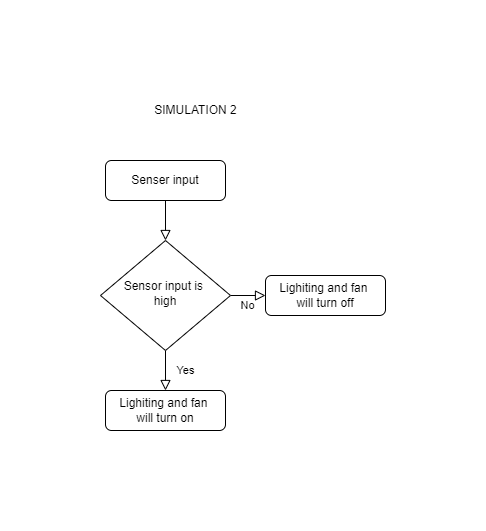

The diagram above was exported from draw.io. Its source (the exported page's mxGraphModel, read from the mxfile embedded in the PNG):
<mxGraphModel dx="782" dy="418" grid="1" gridSize="10" guides="1" tooltips="1" connect="1" arrows="1" fold="1" page="1" pageScale="1" pageWidth="827" pageHeight="1169" math="0" shadow="0">
  <root>
    <mxCell id="WIyWlLk6GJQsqaUBKTNV-0" />
    <mxCell id="WIyWlLk6GJQsqaUBKTNV-1" parent="WIyWlLk6GJQsqaUBKTNV-0" />
    <mxCell id="WIyWlLk6GJQsqaUBKTNV-2" value="" style="rounded=0;html=1;jettySize=auto;orthogonalLoop=1;fontSize=11;endArrow=block;endFill=0;endSize=8;strokeWidth=1;shadow=0;labelBackgroundColor=none;edgeStyle=orthogonalEdgeStyle;" parent="WIyWlLk6GJQsqaUBKTNV-1" source="WIyWlLk6GJQsqaUBKTNV-3" target="WIyWlLk6GJQsqaUBKTNV-6" edge="1">
      <mxGeometry relative="1" as="geometry" />
    </mxCell>
    <mxCell id="WIyWlLk6GJQsqaUBKTNV-3" value="Senser input" style="rounded=1;whiteSpace=wrap;html=1;fontSize=12;glass=0;strokeWidth=1;shadow=0;" parent="WIyWlLk6GJQsqaUBKTNV-1" vertex="1">
      <mxGeometry x="160" y="80" width="120" height="40" as="geometry" />
    </mxCell>
    <mxCell id="WIyWlLk6GJQsqaUBKTNV-4" value="Yes" style="rounded=0;html=1;jettySize=auto;orthogonalLoop=1;fontSize=11;endArrow=block;endFill=0;endSize=8;strokeWidth=1;shadow=0;labelBackgroundColor=none;edgeStyle=orthogonalEdgeStyle;entryX=0.5;entryY=0;entryDx=0;entryDy=0;" parent="WIyWlLk6GJQsqaUBKTNV-1" source="WIyWlLk6GJQsqaUBKTNV-6" target="WIyWlLk6GJQsqaUBKTNV-11" edge="1">
      <mxGeometry y="20" relative="1" as="geometry">
        <mxPoint as="offset" />
        <mxPoint x="220" y="290" as="targetPoint" />
      </mxGeometry>
    </mxCell>
    <mxCell id="WIyWlLk6GJQsqaUBKTNV-5" value="No" style="edgeStyle=orthogonalEdgeStyle;rounded=0;html=1;jettySize=auto;orthogonalLoop=1;fontSize=11;endArrow=block;endFill=0;endSize=8;strokeWidth=1;shadow=0;labelBackgroundColor=none;" parent="WIyWlLk6GJQsqaUBKTNV-1" source="WIyWlLk6GJQsqaUBKTNV-6" target="WIyWlLk6GJQsqaUBKTNV-7" edge="1">
      <mxGeometry y="10" relative="1" as="geometry">
        <mxPoint as="offset" />
      </mxGeometry>
    </mxCell>
    <mxCell id="WIyWlLk6GJQsqaUBKTNV-6" value="Sensor input is&amp;nbsp;&lt;br&gt;high" style="rhombus;whiteSpace=wrap;html=1;shadow=0;fontFamily=Helvetica;fontSize=12;align=center;strokeWidth=1;spacing=6;spacingTop=-4;" parent="WIyWlLk6GJQsqaUBKTNV-1" vertex="1">
      <mxGeometry x="155" y="160" width="130" height="110" as="geometry" />
    </mxCell>
    <mxCell id="WIyWlLk6GJQsqaUBKTNV-7" value="&lt;span&gt;Lighiting and fan&amp;nbsp;&lt;/span&gt;&lt;br&gt;&lt;span&gt;will turn off&lt;/span&gt;" style="rounded=1;whiteSpace=wrap;html=1;fontSize=12;glass=0;strokeWidth=1;shadow=0;" parent="WIyWlLk6GJQsqaUBKTNV-1" vertex="1">
      <mxGeometry x="320" y="195" width="120" height="40" as="geometry" />
    </mxCell>
    <mxCell id="WIyWlLk6GJQsqaUBKTNV-11" value="Lighiting and fan&amp;nbsp;&lt;br&gt;will turn on" style="rounded=1;whiteSpace=wrap;html=1;fontSize=12;glass=0;strokeWidth=1;shadow=0;" parent="WIyWlLk6GJQsqaUBKTNV-1" vertex="1">
      <mxGeometry x="160" y="310" width="120" height="40" as="geometry" />
    </mxCell>
    <mxCell id="-lp18YazB6ERzWDXWHkq-2" value="SIMULATION 2" style="text;html=1;align=center;verticalAlign=middle;resizable=0;points=[];autosize=1;strokeColor=none;fillColor=none;" vertex="1" parent="WIyWlLk6GJQsqaUBKTNV-1">
      <mxGeometry x="200" y="20" width="100" height="20" as="geometry" />
    </mxCell>
  </root>
</mxGraphModel>